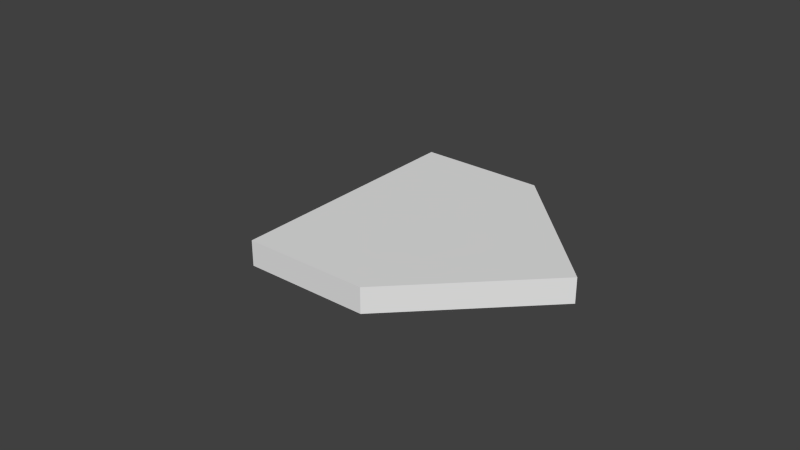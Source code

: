 # Source: assets.blend  (saved by Blender 2.72.0; exported with 4.5.12 LTS)
import bpy
from mathutils import Matrix  # noqa: F401  (used for matrix-valued properties, if any)

bpy.ops.wm.read_factory_settings(use_empty=True)
scene = bpy.context.scene
scene.name = 'Scene'

# ---- collections
col_collection_1 = bpy.data.collections.new('Collection 1'); scene.collection.children.link(col_collection_1)
col_collection_1.hide_render = True
col_collection_1.hide_viewport = True
col_collection_2 = bpy.data.collections.new('Collection 2'); scene.collection.children.link(col_collection_2)
col_collection_2.hide_render = True
col_collection_2.hide_viewport = True
col_collection_3 = bpy.data.collections.new('Collection 3'); scene.collection.children.link(col_collection_3)

# ---- materials (node trees are filled in below, after node groups)
mat_primary_road = bpy.data.materials.new('Primary Road')
mat_primary_road.alpha_threshold = 0.0
mat_primary_road.use_transparent_shadow = False
mat_primary_road.preview_render_type = 'FLAT'
mat_primary_road.roughness = 0.5
mat_primary_road.specular_intensity = 0.0
mat_secondary_road = bpy.data.materials.new('Secondary Road')
mat_secondary_road.alpha_threshold = 0.0
mat_secondary_road.use_transparent_shadow = False
mat_secondary_road.roughness = 0.5
mat_secondary_road.specular_intensity = 0.0

# ---- material node trees

# ---- world
world_world = bpy.data.worlds.new('World'); scene.world = world_world
world_world.color = (0.05088, 0.05088, 0.05088)
world_world.use_sun_shadow = False
world_world.sun_shadow_jitter_overblur = 0.0
world_world.cycles.sampling_method = 'MANUAL'
world_world.cycles.sample_map_resolution = 256

# ---- meshes
me_cube = bpy.data.meshes.new('Cube')
me_cube.from_pydata([(1.5, 3.0, -0.03065), (1.5, -3.0, -0.03065), (-1.5, -3.0, -0.03065), (-1.5, 3.0, -0.03065), (1.5, 3.0, 0.3), (1.5, -3.0, 0.3), (-1.5, -3.0, 0.3), (-1.5, 3.0, 0.3), (1.5, -2.384e-07, 0.3), (-1.5, 2.384e-07, 0.3)], [], [(8, 9, 6, 5), (1, 5, 6, 2), (4, 0, 3, 7), (4, 7, 9, 8)])
_uv = me_cube.uv_layers.new(name='UVMap')
_uv.uv.foreach_set('vector', [6.791e-05, 1.0, 1.0, 1.0, 1.0, 1.977, 6.841e-05, 1.977, 6.837e-05, 2.022, 6.841e-05, 1.977, 1.0, 1.977, 1.0, 2.022, 6.741e-05, 0.02329, 6.741e-05, -0.02215, 1.0, -0.02215, 1.0, 0.02329, 6.741e-05, 0.02329, 1.0, 0.02329, 1.0, 1.0, 6.791e-05, 1.0])
me_cube.materials.append(mat_primary_road)
me_cube.use_remesh_preserve_volume = False
me_cube.use_remesh_preserve_attributes = False
me_cube.use_mirror_vertex_groups = False
me_cube.update()
me_plane = bpy.data.meshes.new('Plane')
me_plane.from_pydata([(0.0, -1.5, -2.98e-08), (3.0, -1.5, -2.98e-08), (0.0, 1.5, -2.98e-08), (3.0, 1.5, -2.98e-08), (0.0, 1.5, 0.3), (3.0, 1.5, 0.3), (0.0, -1.5, 0.3), (3.0, -1.5, 0.3)], [], [(4, 5, 3, 2), (6, 7, 5, 4), (0, 1, 7, 6)])
_uv = me_plane.uv_layers.new(name='UVMap')
_uv.uv.foreach_set('vector', [0.8999, 0.9999, 0.8999, 0.0001, 0.9999, 0.0001, 0.9999, 0.9999, 0.1001, 0.9999, 0.1001, 9.999e-05, 0.8999, 0.0001, 0.8999, 0.9999, 0.0001001, 0.9999, 0.0001, 0.0001001, 0.1001, 9.999e-05, 0.1001, 0.9999])
me_plane.materials.append(mat_secondary_road)
me_plane.use_remesh_preserve_volume = False
me_plane.use_remesh_preserve_attributes = False
me_plane.use_mirror_vertex_groups = False
me_plane.update()
me_plane_001 = bpy.data.meshes.new('Plane.001')
me_plane_001.from_pydata([(0.0, -1.5, -2.98e-08), (0.0, 1.5, -2.98e-08), (0.0, 1.5, 0.3), (0.0, -1.5, 0.3), (1.5, -1.5, -2.98e-08), (1.5, 1.5, -2.98e-08), (3.0, 0.0, 0.3), (1.5, 1.5, 0.3), (1.5, -1.5, 0.3), (3.0, 0.0, -2.98e-08), (1.5, 1.5, -2.98e-08), (1.5, -1.5, -2.98e-08)], [], [(2, 7, 5, 1), (8, 6, 7), (3, 8, 7, 2), (0, 4, 8, 3), (7, 6, 9, 10), (6, 8, 11, 9)])
_uv = me_plane_001.uv_layers.new(name='UVMap')
_uv.uv.foreach_set('vector', [0.8999, 0.9999, 0.8999, 0.5, 0.9999, 0.5, 0.9999, 0.9999, 0.1001, 0.5, 0.5, 0.0001, 0.8999, 0.5, 0.1001, 0.9999, 0.1001, 0.5, 0.8999, 0.5, 0.8999, 0.9999, 0.0001001, 0.9999, 0.0001001, 0.5, 0.1001, 0.5, 0.1001, 0.9999, 0.8999, 0.5, 0.5, 0.0001, 0.5, -0.1249, 0.9999, 0.5, 0.5, 0.0001, 0.1001, 0.5, 0.0001001, 0.5, 0.5, -0.1249])
me_plane_001.materials.append(mat_secondary_road)
me_plane_001.use_remesh_preserve_volume = False
me_plane_001.use_remesh_preserve_attributes = False
me_plane_001.use_mirror_vertex_groups = False
me_plane_001.update()

# ---- objects
ob_primary_road = bpy.data.objects.new('primary_road', me_cube)
ob_secondary_road = bpy.data.objects.new('secondary_road', me_plane)
ob_secondary_road_junction = bpy.data.objects.new('secondary_road_junction', me_plane_001)

# ---- transforms, parenting, visibility, modifiers, constraints
ob_primary_road.location = (0.0, 0.0, 0.0)
ob_primary_road.lock_rotations_4d = False
ob_primary_road.empty_display_type = 'ARROWS'
ob_primary_road.lineart.crease_threshold = 0.0
ob_secondary_road.location = (0.0, 0.0, 0.0)
ob_secondary_road.lineart.crease_threshold = 0.0
ob_secondary_road_junction.location = (0.0, 0.0, 0.0)
ob_secondary_road_junction.lineart.crease_threshold = 0.0

# ---- collection membership
col_collection_1.objects.link(ob_primary_road)
col_collection_2.objects.link(ob_secondary_road)
col_collection_3.objects.link(ob_secondary_road_junction)

# ---- scene / render settings (as saved in the file)
scene.frame_start = 1; scene.frame_end = 250; scene.frame_set(15)
scene.render.engine = 'BLENDER_EEVEE_NEXT'
scene.render.resolution_percentage = 50
scene.render.dither_intensity = 0.0
scene.cycles.use_denoising = False
scene.cycles.samples = 10
scene.cycles.sampling_pattern = 'TABULATED_SOBOL'
scene.cycles.light_sampling_threshold = 0.0
scene.cycles.use_adaptive_sampling = False
scene.cycles.use_light_tree = False
scene.cycles.blur_glossy = 0.0
scene.cycles.pixel_filter_type = 'GAUSSIAN'
scene.cycles.sample_clamp_indirect = 0.0
scene.view_settings.view_transform = 'Standard'
bpy.context.view_layer.update()

# ---- added for rendering (the .blend has no active camera and no usable light): camera, sun
cam_auto = bpy.data.cameras.new('AutoCamera')
cam_auto.lens = 50.0
cam_auto.sensor_width = 36.0
cam_auto.clip_end = 1000.0
ob_auto_camera = bpy.data.objects.new('AutoCamera', cam_auto)
scene.collection.objects.link(ob_auto_camera)
ob_auto_camera.location = (7.69593, -8.33511, 5.69141)
ob_auto_camera.rotation_euler = (1.09748, -7.21219e-08, 0.694738)
scene.camera = ob_auto_camera
light_auto_sun = bpy.data.lights.new('AutoSun', 'SUN')
light_auto_sun.energy = 3.0
light_auto_sun.angle = 0.0523599
ob_auto_sun = bpy.data.objects.new('AutoSun', light_auto_sun)
scene.collection.objects.link(ob_auto_sun)
ob_auto_sun.rotation_euler = (0.872665, 0.174533, 0.523599)
bpy.context.view_layer.update()
